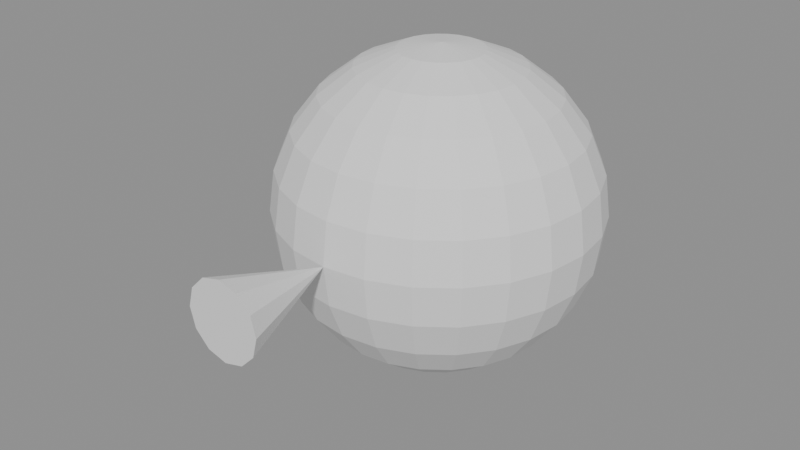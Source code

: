 # Source: ch07_15_dialogue_hold_lost.blend  (saved by Blender 5.3.31; exported with 4.5.12 LTS)
import bpy
from mathutils import Matrix  # noqa: F401  (used for matrix-valued properties, if any)

bpy.ops.wm.read_factory_settings(use_empty=True)
scene = bpy.context.scene
scene.name = 'SC_DIALOGUE'

# ---- meshes
me_me_head = bpy.data.meshes.new('ME_Head')
me_me_head.from_pydata([(0.0, 0.0, 0.25), (0.0, 0.0647, 0.2415), (0.0, 0.2165, 0.125), (0.0, 0.2415, 0.0647), (0.0, 0.25, 0.0), (0.0, 0.2415, -0.0647), (0.0, 0.2165, -0.125), (0.0, 0.1768, -0.1768), (0.0, 0.0647, -0.2415), (0.0, 0.0, -0.25), (0.01675, 0.0625, 0.2415), (0.03235, 0.1207, 0.2165), (0.04575, 0.1708, 0.1768), (0.05604, 0.2091, 0.125), (0.0625, 0.2333, 0.0647), (0.0647, 0.2415, 0.0), (0.0625, 0.2333, -0.0647), (0.05604, 0.2091, -0.125), (0.04575, 0.1708, -0.1768), (0.03235, 0.1207, -0.2165), (0.01675, 0.0625, -0.2415), (0.03235, 0.05604, 0.2415), (0.0625, 0.1083, 0.2165), (0.08839, 0.1531, 0.1768), (0.1083, 0.1875, 0.125), (0.1207, 0.2091, 0.0647), (0.125, 0.2165, 0.0), (0.1207, 0.2091, -0.0647), (0.1083, 0.1875, -0.125), (0.08839, 0.1531, -0.1768), (0.0625, 0.1083, -0.2165), (0.03235, 0.05604, -0.2415), (0.04575, 0.04575, 0.2415), (0.08839, 0.08839, 0.2165), (0.125, 0.125, 0.1768), (0.1531, 0.1531, 0.125), (0.1708, 0.1708, 0.0647), (0.1768, 0.1768, 0.0), (0.1708, 0.1708, -0.0647), (0.1531, 0.1531, -0.125), (0.125, 0.125, -0.1768), (0.08839, 0.08839, -0.2165), (0.04575, 0.04575, -0.2415), (0.05604, 0.03235, 0.2415), (0.1083, 0.0625, 0.2165), (0.1531, 0.08839, 0.1768), (0.1875, 0.1083, 0.125), (0.2091, 0.1207, 0.0647), (0.2165, 0.125, 0.0), (0.2091, 0.1207, -0.0647), (0.1875, 0.1083, -0.125), (0.1531, 0.08839, -0.1768), (0.1083, 0.0625, -0.2165), (0.05604, 0.03235, -0.2415), (0.0625, 0.01675, 0.2415), (0.1207, 0.03235, 0.2165), (0.1708, 0.04575, 0.1768), (0.2091, 0.05604, 0.125), (0.2333, 0.0625, 0.0647), (0.2415, 0.0647, 0.0), (0.2333, 0.0625, -0.0647), (0.2091, 0.05604, -0.125), (0.1708, 0.04575, -0.1768), (0.1207, 0.03235, -0.2165), (0.0625, 0.01675, -0.2415), (0.0647, 0.0, 0.2415), (0.125, -3.725e-09, 0.2165), (0.1768, 3.725e-09, 0.1768), (0.2165, -3.725e-09, 0.125), (0.2415, -3.725e-09, 0.0647), (0.25, -7.451e-09, 0.0), (0.2415, -3.725e-09, -0.0647), (0.2165, -3.725e-09, -0.125), (0.1768, 3.725e-09, -0.1768), (0.125, -3.725e-09, -0.2165), (0.0647, 0.0, -0.2415), (0.0625, -0.01675, 0.2415), (0.1207, -0.03235, 0.2165), (0.1708, -0.04575, 0.1768), (0.2091, -0.05604, 0.125), (0.2333, -0.0625, 0.0647), (0.2415, -0.0647, 0.0), (0.2333, -0.0625, -0.0647), (0.2091, -0.05604, -0.125), (0.1708, -0.04575, -0.1768), (0.1207, -0.03235, -0.2165), (0.0625, -0.01675, -0.2415), (0.05604, -0.03235, 0.2415), (0.1083, -0.0625, 0.2165), (0.1531, -0.08839, 0.1768), (0.1875, -0.1083, 0.125), (0.2091, -0.1207, 0.0647), (0.2165, -0.125, 0.0), (0.2091, -0.1207, -0.0647), (0.1875, -0.1083, -0.125), (0.1531, -0.08839, -0.1768), (0.1083, -0.0625, -0.2165), (0.05604, -0.03235, -0.2415), (0.04575, -0.04575, 0.2415), (0.08839, -0.08839, 0.2165), (0.125, -0.125, 0.1768), (0.1531, -0.1531, 0.125), (0.1708, -0.1708, 0.0647), (0.1768, -0.1768, 0.0), (0.1708, -0.1708, -0.0647), (0.1531, -0.1531, -0.125), (0.125, -0.125, -0.1768), (0.08839, -0.08839, -0.2165), (0.04575, -0.04575, -0.2415), (0.03235, -0.05604, 0.2415), (0.0625, -0.1083, 0.2165), (0.08839, -0.1531, 0.1768), (0.1083, -0.1875, 0.125), (0.1207, -0.2091, 0.0647), (0.125, -0.2165, 0.0), (0.1207, -0.2091, -0.0647), (0.1083, -0.1875, -0.125), (0.08839, -0.1531, -0.1768), (0.0625, -0.1083, -0.2165), (0.03235, -0.05604, -0.2415), (0.01675, -0.0625, 0.2415), (0.03235, -0.1207, 0.2165), (0.04575, -0.1708, 0.1768), (0.05604, -0.2091, 0.125), (0.0625, -0.2333, 0.0647), (0.0647, -0.2415, 0.0), (0.0625, -0.2333, -0.0647), (0.05604, -0.2091, -0.125), (0.04575, -0.1708, -0.1768), (0.03235, -0.1207, -0.2165), (0.01675, -0.0625, -0.2415), (0.0, -0.0647, 0.2415), (-7.451e-09, -0.125, 0.2165), (7.451e-09, -0.1768, 0.1768), (-1.118e-08, -0.2165, 0.125), (-3.725e-09, -0.2415, 0.0647), (-1.49e-08, -0.25, 0.0), (-3.725e-09, -0.2415, -0.0647), (-1.118e-08, -0.2165, -0.125), (7.451e-09, -0.1768, -0.1768), (-7.451e-09, -0.125, -0.2165), (0.0, -0.0647, -0.2415), (-0.01675, -0.0625, 0.2415), (-0.03235, -0.1207, 0.2165), (-0.04575, -0.1708, 0.1768), (-0.05604, -0.2091, 0.125), (-0.0625, -0.2333, 0.0647), (-0.0647, -0.2415, 0.0), (-0.0625, -0.2333, -0.0647), (-0.05604, -0.2091, -0.125), (-0.04575, -0.1708, -0.1768), (-0.03235, -0.1207, -0.2165), (-0.01675, -0.0625, -0.2415), (-0.03235, -0.05604, 0.2415), (-0.0625, -0.1083, 0.2165), (-0.08839, -0.1531, 0.1768), (-0.1083, -0.1875, 0.125), (-0.1207, -0.2091, 0.0647), (-0.125, -0.2165, 0.0), (-0.1207, -0.2091, -0.0647), (-0.1083, -0.1875, -0.125), (-0.08839, -0.1531, -0.1768), (-0.0625, -0.1083, -0.2165), (-0.03235, -0.05604, -0.2415), (-0.04575, -0.04575, 0.2415), (-0.08839, -0.08839, 0.2165), (-0.125, -0.125, 0.1768), (-0.1531, -0.1531, 0.125), (-0.1708, -0.1708, 0.0647), (-0.1768, -0.1768, 0.0), (-0.1708, -0.1708, -0.0647), (-0.1531, -0.1531, -0.125), (-0.125, -0.125, -0.1768), (-0.08839, -0.08839, -0.2165), (-0.04575, -0.04575, -0.2415), (0.0, -0.25, 0.0), (-0.05604, -0.03235, 0.2415), (-0.1083, -0.0625, 0.2165), (-0.1531, -0.08839, 0.1768), (-0.1875, -0.1083, 0.125), (-0.2091, -0.1207, 0.0647), (-0.2165, -0.125, 0.0), (-0.2091, -0.1207, -0.0647), (-0.1875, -0.1083, -0.125), (-0.1531, -0.08839, -0.1768), (-0.1083, -0.0625, -0.2165), (-0.05604, -0.03235, -0.2415), (-0.03, -0.43, 0.05196), (-0.0625, -0.01675, 0.2415), (-0.1207, -0.03235, 0.2165), (-0.1708, -0.04575, 0.1768), (-0.2091, -0.05604, 0.125), (-0.2333, -0.0625, 0.0647), (-0.2415, -0.0647, 0.0), (-0.2333, -0.0625, -0.0647), (-0.2091, -0.05604, -0.125), (-0.1708, -0.04575, -0.1768), (-0.1207, -0.03235, -0.2165), (-0.0625, -0.01675, -0.2415), (-0.05196, -0.43, 0.03), (-0.0647, 0.0, 0.2415), (-0.125, 1.49e-08, 0.2165), (-0.1768, -7.451e-09, 0.1768), (-0.2165, 2.235e-08, 0.125), (-0.2415, 3.725e-09, 0.0647), (-0.25, 2.98e-08, 0.0), (-0.2415, 3.725e-09, -0.0647), (-0.2165, 2.235e-08, -0.125), (-0.1768, -7.451e-09, -0.1768), (-0.125, 1.49e-08, -0.2165), (-0.0647, 0.0, -0.2415), (-0.06, -0.43, 0.0), (-0.0625, 0.01675, 0.2415), (-0.1207, 0.03235, 0.2165), (-0.1708, 0.04575, 0.1768), (-0.2091, 0.05604, 0.125), (-0.2333, 0.0625, 0.0647), (-0.2415, 0.0647, 0.0), (-0.2333, 0.0625, -0.0647), (-0.2091, 0.05604, -0.125), (-0.1708, 0.04575, -0.1768), (-0.1207, 0.03235, -0.2165), (-0.0625, 0.01675, -0.2415), (-0.05196, -0.43, -0.03), (-0.05604, 0.03235, 0.2415), (-0.1083, 0.0625, 0.2165), (-0.1531, 0.08839, 0.1768), (-0.1875, 0.1083, 0.125), (-0.2091, 0.1207, 0.0647), (-0.2165, 0.125, 0.0), (-0.2091, 0.1207, -0.0647), (-0.1875, 0.1083, -0.125), (-0.1531, 0.08839, -0.1768), (-0.1083, 0.0625, -0.2165), (-0.05604, 0.03235, -0.2415), (-0.03, -0.43, -0.05196), (-0.04575, 0.04575, 0.2415), (-0.08839, 0.08839, 0.2165), (-0.125, 0.125, 0.1768), (-0.1531, 0.1531, 0.125), (-0.1708, 0.1708, 0.0647), (-0.1768, 0.1768, 0.0), (-0.1708, 0.1708, -0.0647), (-0.1531, 0.1531, -0.125), (-0.125, 0.125, -0.1768), (-0.08839, 0.08839, -0.2165), (-0.04575, 0.04575, -0.2415), (0.0, -0.43, -0.06), (-0.03235, 0.05604, 0.2415), (-0.0625, 0.1083, 0.2165), (-0.08839, 0.1531, 0.1768), (-0.1083, 0.1875, 0.125), (-0.1207, 0.2091, 0.0647), (-0.125, 0.2165, 0.0), (-0.1207, 0.2091, -0.0647), (-0.1083, 0.1875, -0.125), (-0.08839, 0.1531, -0.1768), (-0.0625, 0.1083, -0.2165), (-0.03235, 0.05604, -0.2415), (0.03, -0.43, -0.05196), (-0.01675, 0.0625, 0.2415), (-0.03235, 0.1207, 0.2165), (-0.04575, 0.1708, 0.1768), (-0.05604, 0.2091, 0.125), (-0.0625, 0.2333, 0.0647), (-0.0647, 0.2415, 0.0), (-0.0625, 0.2333, -0.0647), (-0.05604, 0.2091, -0.125), (-0.04575, 0.1708, -0.1768), (-0.03235, 0.1207, -0.2165), (-0.01675, 0.0625, -0.2415), (0.05196, -0.43, -0.03), (0.06, -0.43, 0.0), (1.304e-08, 0.125, 0.2165), (3.725e-09, 0.1768, 0.1768), (0.05196, -0.43, 0.03), (0.03, -0.43, 0.05196), (0.0, -0.43, 0.06), (1.304e-08, 0.125, -0.2165)], [], [(2, 274, 12, 13), (8, 278, 19, 20), (1, 0, 10), (6, 5, 16, 17), (3, 2, 13, 14), (9, 8, 20), (273, 1, 10, 11), (7, 6, 17, 18), (4, 3, 14, 15), (274, 273, 11, 12), (278, 7, 18, 19), (5, 4, 15, 16), (18, 17, 28, 29), (15, 14, 25, 26), (12, 11, 22, 23), (19, 18, 29, 30), (16, 15, 26, 27), (13, 12, 23, 24), (20, 19, 30, 31), (10, 0, 21), (17, 16, 27, 28), (14, 13, 24, 25), (9, 20, 31), (11, 10, 21, 22), (21, 0, 32), (28, 27, 38, 39), (25, 24, 35, 36), (9, 31, 42), (22, 21, 32, 33), (29, 28, 39, 40), (26, 25, 36, 37), (23, 22, 33, 34), (30, 29, 40, 41), (27, 26, 37, 38), (24, 23, 34, 35), (31, 30, 41, 42), (41, 40, 51, 52), (38, 37, 48, 49), (35, 34, 45, 46), (42, 41, 52, 53), (32, 0, 43), (39, 38, 49, 50), (36, 35, 46, 47), (9, 42, 53), (33, 32, 43, 44), (40, 39, 50, 51), (37, 36, 47, 48), (34, 33, 44, 45), (44, 43, 54, 55), (51, 50, 61, 62), (48, 47, 58, 59), (45, 44, 55, 56), (52, 51, 62, 63), (49, 48, 59, 60), (46, 45, 56, 57), (53, 52, 63, 64), (43, 0, 54), (50, 49, 60, 61), (47, 46, 57, 58), (9, 53, 64), (64, 63, 74, 75), (54, 0, 65), (61, 60, 71, 72), (58, 57, 68, 69), (9, 64, 75), (55, 54, 65, 66), (62, 61, 72, 73), (59, 58, 69, 70), (56, 55, 66, 67), (63, 62, 73, 74), (60, 59, 70, 71), (57, 56, 67, 68), (67, 66, 77, 78), (74, 73, 84, 85), (71, 70, 81, 82), (68, 67, 78, 79), (75, 74, 85, 86), (65, 0, 76), (72, 71, 82, 83), (69, 68, 79, 80), (9, 75, 86), (66, 65, 76, 77), (73, 72, 83, 84), (70, 69, 80, 81), (9, 86, 97), (77, 76, 87, 88), (84, 83, 94, 95), (81, 80, 91, 92), (78, 77, 88, 89), (85, 84, 95, 96), (82, 81, 92, 93), (79, 78, 89, 90), (86, 85, 96, 97), (76, 0, 87), (83, 82, 93, 94), (80, 79, 90, 91), (90, 89, 100, 101), (97, 96, 107, 108), (87, 0, 98), (94, 93, 104, 105), (91, 90, 101, 102), (9, 97, 108), (88, 87, 98, 99), (95, 94, 105, 106), (92, 91, 102, 103), (89, 88, 99, 100), (96, 95, 106, 107), (93, 92, 103, 104), (100, 99, 110, 111), (107, 106, 117, 118), (104, 103, 114, 115), (101, 100, 111, 112), (108, 107, 118, 119), (98, 0, 109), (105, 104, 115, 116), (102, 101, 112, 113), (9, 108, 119), (99, 98, 109, 110), (106, 105, 116, 117), (103, 102, 113, 114), (113, 112, 123, 124), (9, 119, 130), (110, 109, 120, 121), (117, 116, 127, 128), (114, 113, 124, 125), (111, 110, 121, 122), (118, 117, 128, 129), (115, 114, 125, 126), (112, 111, 122, 123), (119, 118, 129, 130), (109, 0, 120), (116, 115, 126, 127), (123, 122, 133, 134), (130, 129, 140, 141), (120, 0, 131), (127, 126, 137, 138), (124, 123, 134, 135), (9, 130, 141), (121, 120, 131, 132), (128, 127, 138, 139), (125, 124, 135, 136), (122, 121, 132, 133), (129, 128, 139, 140), (126, 125, 136, 137), (136, 135, 146, 147), (133, 132, 143, 144), (140, 139, 150, 151), (137, 136, 147, 148), (134, 133, 144, 145), (141, 140, 151, 152), (131, 0, 142), (138, 137, 148, 149), (135, 134, 145, 146), (9, 141, 152), (132, 131, 142, 143), (139, 138, 149, 150), (146, 145, 156, 157), (9, 152, 163), (143, 142, 153, 154), (150, 149, 160, 161), (147, 146, 157, 158), (144, 143, 154, 155), (151, 150, 161, 162), (148, 147, 158, 159), (145, 144, 155, 156), (152, 151, 162, 163), (142, 0, 153), (149, 148, 159, 160), (159, 158, 169, 170), (156, 155, 166, 167), (163, 162, 173, 174), (153, 0, 164), (160, 159, 170, 171), (157, 156, 167, 168), (9, 163, 174), (154, 153, 164, 165), (161, 160, 171, 172), (158, 157, 168, 169), (155, 154, 165, 166), (162, 161, 172, 173), (169, 168, 180, 181), (166, 165, 177, 178), (173, 172, 184, 185), (170, 169, 181, 182), (167, 166, 178, 179), (174, 173, 185, 186), (164, 0, 176), (171, 170, 182, 183), (168, 167, 179, 180), (9, 174, 186), (165, 164, 176, 177), (172, 171, 183, 184), (183, 182, 194, 195), (180, 179, 191, 192), (9, 186, 198), (177, 176, 188, 189), (184, 183, 195, 196), (181, 180, 192, 193), (178, 177, 189, 190), (185, 184, 196, 197), (182, 181, 193, 194), (179, 178, 190, 191), (186, 185, 197, 198), (176, 0, 188), (194, 193, 205, 206), (191, 190, 202, 203), (198, 197, 209, 210), (188, 0, 200), (195, 194, 206, 207), (192, 191, 203, 204), (9, 198, 210), (189, 188, 200, 201), (196, 195, 207, 208), (193, 192, 204, 205), (190, 189, 201, 202), (197, 196, 208, 209), (208, 207, 219, 220), (205, 204, 216, 217), (202, 201, 213, 214), (209, 208, 220, 221), (206, 205, 217, 218), (203, 202, 214, 215), (210, 209, 221, 222), (200, 0, 212), (207, 206, 218, 219), (204, 203, 215, 216), (9, 210, 222), (201, 200, 212, 213), (212, 0, 224), (219, 218, 230, 231), (216, 215, 227, 228), (9, 222, 234), (213, 212, 224, 225), (220, 219, 231, 232), (217, 216, 228, 229), (214, 213, 225, 226), (221, 220, 232, 233), (218, 217, 229, 230), (215, 214, 226, 227), (222, 221, 233, 234), (233, 232, 244, 245), (230, 229, 241, 242), (227, 226, 238, 239), (234, 233, 245, 246), (224, 0, 236), (231, 230, 242, 243), (228, 227, 239, 240), (9, 234, 246), (225, 224, 236, 237), (232, 231, 243, 244), (229, 228, 240, 241), (226, 225, 237, 238), (237, 236, 248, 249), (244, 243, 255, 256), (241, 240, 252, 253), (238, 237, 249, 250), (245, 244, 256, 257), (242, 241, 253, 254), (239, 238, 250, 251), (246, 245, 257, 258), (236, 0, 248), (243, 242, 254, 255), (240, 239, 251, 252), (9, 246, 258), (258, 257, 269, 270), (248, 0, 260), (255, 254, 266, 267), (252, 251, 263, 264), (9, 258, 270), (249, 248, 260, 261), (256, 255, 267, 268), (253, 252, 264, 265), (250, 249, 261, 262), (257, 256, 268, 269), (254, 253, 265, 266), (251, 250, 262, 263), (262, 261, 273, 274), (269, 268, 7, 278), (266, 265, 4, 5), (263, 262, 274, 2), (270, 269, 278, 8), (260, 0, 1), (267, 266, 5, 6), (264, 263, 2, 3), (9, 270, 8), (261, 260, 1, 273), (268, 267, 6, 7), (265, 264, 3, 4), (277, 175, 276), (276, 175, 275), (275, 175, 272), (272, 175, 271), (271, 175, 259), (259, 175, 247), (247, 175, 235), (235, 175, 223), (223, 175, 211), (211, 175, 199), (277, 276, 275, 272, 271, 259, 247, 235, 223, 211, 199, 187), (199, 175, 187), (187, 175, 277)])
me_me_head.update()

# ---- objects
ob_geo_head = bpy.data.objects.new('GEO_Head', me_me_head)

# ---- transforms, parenting, visibility, modifiers, constraints
ob_geo_head.location = (0.0, 0.0, 1.0)

# ---- collection membership
scene.collection.objects.link(ob_geo_head)

# ---- scene / render settings (as saved in the file)
scene.frame_start = 1; scene.frame_end = 73; scene.frame_set(1)
scene.render.engine = 'BLENDER_EEVEE_NEXT'
scene.render.bake_bias = 0.0
scene.render.bake_samples = 0
scene.render.compositor_device = 'GPU'
scene.eevee.use_volume_custom_range = False
scene.eevee.fast_gi_thickness_near = 0.1
scene.eevee.fast_gi_thickness_far = 0.0
scene.eevee.ray_tracing_options.screen_trace_thickness = 0.1
bpy.context.view_layer.update()

# ---- added for rendering (the .blend has no active camera and no usable light): camera, sun + grey world if the file has none
cam_auto = bpy.data.cameras.new('AutoCamera')
cam_auto.lens = 50.0
cam_auto.sensor_width = 36.0
cam_auto.clip_end = 1000.0
ob_auto_camera = bpy.data.objects.new('AutoCamera', cam_auto)
scene.collection.objects.link(ob_auto_camera)
ob_auto_camera.location = (0.907664, -1.1792, 1.72613)
ob_auto_camera.rotation_euler = (1.09748, -7.21219e-08, 0.694738)
scene.camera = ob_auto_camera
light_auto_sun = bpy.data.lights.new('AutoSun', 'SUN')
light_auto_sun.energy = 3.0
light_auto_sun.angle = 0.0523599
ob_auto_sun = bpy.data.objects.new('AutoSun', light_auto_sun)
scene.collection.objects.link(ob_auto_sun)
ob_auto_sun.rotation_euler = (0.872665, 0.174533, 0.523599)
if scene.world is None:
    world_auto = bpy.data.worlds.new('AutoWorld')
    world_auto.color = (0.3, 0.3, 0.3)
    scene.world = world_auto
bpy.context.view_layer.update()
